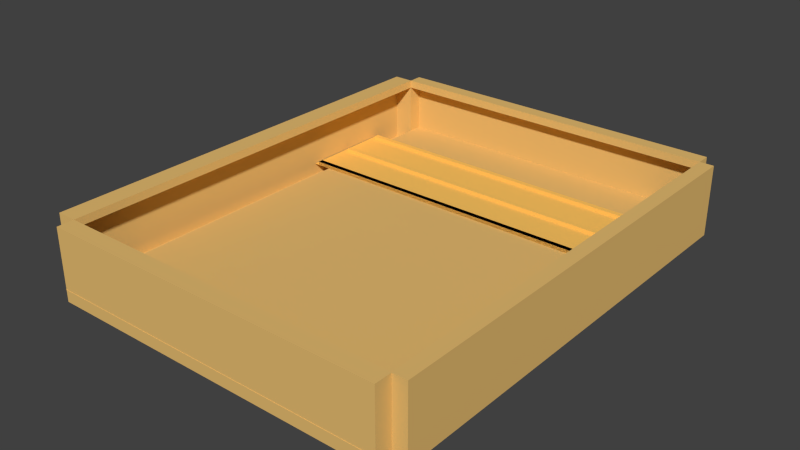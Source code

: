 # Source: Base.blend  (saved by Blender 2.66.1; exported with 4.5.12 LTS)
import bpy
from mathutils import Matrix  # noqa: F401  (used for matrix-valued properties, if any)

bpy.ops.wm.read_factory_settings(use_empty=True)
scene = bpy.context.scene
scene.name = 'Scene'

# ---- collections
col_collection_1 = bpy.data.collections.new('Collection 1'); scene.collection.children.link(col_collection_1)

# ---- materials (node trees are filled in below, after node groups)
mat_material_014 = bpy.data.materials.new('Material.014')
mat_material_014.alpha_threshold = 0.0
mat_material_014.use_transparent_shadow = False
mat_material_014.diffuse_color = (0.8, 0.511, 0.1668, 1.0)
mat_material_014.roughness = 0.5
mat_material_014.line_color = (0.0, 0.0, 0.0, 1.0)
mat_material = bpy.data.materials.new('Material')
mat_material.alpha_threshold = 0.0
mat_material.use_transparent_shadow = False
mat_material.diffuse_color = (1.0, 0.5816, 0.1265, 1.0)
mat_material.roughness = 0.5
mat_material.line_color = (0.0, 0.0, 0.0, 1.0)

# ---- material node trees

# ---- world
world_world = bpy.data.worlds.new('World'); scene.world = world_world
world_world.color = (0.05088, 0.05088, 0.05088)
world_world.use_sun_shadow = False
world_world.sun_shadow_jitter_overblur = 0.0
world_world.cycles.sampling_method = 'MANUAL'
world_world.cycles.sample_map_resolution = 256

# ---- meshes
me_cube_050 = bpy.data.meshes.new('Cube.050')
me_cube_050.from_pydata([(-162.4, -207.8, -1.0), (-162.4, 207.8, -1.0), (162.4, 207.8, -1.0), (162.4, -207.8, -1.0), (-162.4, -207.8, 1.0), (-162.4, 207.8, 1.0), (162.4, 207.8, 1.0), (162.4, -207.8, 1.0), (-162.4, -207.8, 49.33), (-162.4, 207.8, 49.33), (162.4, 207.8, 49.33), (162.4, -207.8, 49.33), (-162.4, -207.8, 49.31), (-162.4, 207.8, 49.31), (-162.4, -207.8, -10.43), (-162.4, 207.8, -10.43), (162.4, 207.8, -10.43), (162.4, -207.8, -10.43), (-162.4, -207.8, 56.95), (-162.4, 207.8, 56.95), (162.4, 207.8, 56.95), (162.4, -207.8, 56.95), (-162.4, -207.8, 56.93), (-162.4, 207.8, 56.93), (-181.5, -207.8, -10.43), (-181.5, 207.8, -10.43), (-181.5, -207.8, 56.93), (-181.5, 207.8, 56.93), (-162.4, -223.6, -10.43), (162.4, -223.6, -10.43), (-162.4, -223.6, 56.95), (162.4, -223.6, 56.95), (175.6, 207.8, -10.43), (175.6, -207.8, -10.43), (175.6, 207.8, 56.95), (175.6, -207.8, 56.95), (-162.4, 207.8, -10.43), (162.4, 207.8, -10.43), (-162.4, 207.8, 56.95), (162.4, 207.8, 56.95), (-162.4, 221.4, -10.43), (162.4, 221.4, -10.43), (-162.4, 221.4, 56.95), (162.4, 221.4, 56.95), (-162.4, 207.8, 1.0), (162.4, 207.8, 1.0), (-162.4, 207.8, -10.43), (162.4, 207.8, -10.43), (-162.4, 221.5, 1.0), (162.4, 221.5, 1.0), (-162.4, -224.0, 1.0), (162.4, -224.0, 1.0)], [], [(4, 5, 1, 0), (5, 6, 2, 1), (6, 7, 3, 2), (7, 4, 0, 3), (0, 1, 2, 3), (7, 6, 5, 4), (13, 12, 22, 23), (11, 10, 20, 21), (6, 7, 17, 16), (10, 9, 19, 20), (19, 15, 36, 38), (21, 17, 29, 31), (17, 21, 35, 33), (22, 14, 24, 26), (8, 11, 21, 18), (15, 5, 44, 46), (5, 13, 23, 15), (7, 4, 14, 17), (12, 4, 14, 22), (4, 5, 15, 14), (9, 5, 15, 19), (4, 8, 18, 14), (24, 25, 27, 26), (14, 15, 25, 24), (23, 22, 26, 27), (15, 23, 27, 25), (29, 28, 30, 31), (18, 21, 31, 30), (17, 14, 28, 29), (14, 18, 30, 28), (32, 33, 35, 34), (21, 20, 34, 35), (16, 17, 33, 32), (20, 16, 32, 34), (38, 36, 40, 42), (15, 16, 37, 36), (16, 20, 39, 37), (20, 19, 38, 39), (40, 41, 43, 42), (36, 37, 41, 40), (39, 38, 42, 43), (37, 39, 43, 41), (44, 45, 47, 46), (16, 15, 46, 47), (5, 6, 45, 44), (6, 16, 47, 45), (44, 45, 49, 48), (4, 7, 51, 50)])
me_cube_050.materials.append(mat_material_014)
me_cube_050.use_remesh_preserve_volume = False
me_cube_050.use_remesh_preserve_attributes = False
me_cube_050.use_mirror_vertex_groups = False
me_cube_050.update()
me_plane = bpy.data.meshes.new('Plane')
me_plane.from_pydata([(109.9, 167.4, 1.208), (110.0, 77.57, 1.208), (-140.7, 167.0, 1.208), (-140.6, 77.22, 1.208), (106.5, 120.0, 1.282), (-137.3, 119.6, 1.282), (-137.3, 124.6, 1.282), (106.5, 125.0, 1.282), (106.5, 120.0, 4.511), (-137.3, 119.6, 4.511), (-137.3, 124.6, 4.511), (106.5, 125.0, 4.511), (106.5, 77.71, 1.282), (-137.2, 77.37, 1.282), (-137.2, 82.38, 1.282), (106.5, 82.73, 1.282), (106.5, 77.71, 4.511), (-137.2, 77.37, 4.511), (-137.2, 82.38, 4.511), (106.5, 82.73, 4.511), (106.5, 77.71, 1.282), (-137.2, 77.37, 1.282), (-137.2, 82.38, 1.282), (106.5, 82.73, 1.282), (106.5, 77.71, 4.511), (-137.2, 77.37, 4.511), (-137.2, 82.38, 4.511), (106.5, 82.73, 4.511), (106.1, 162.1, 1.286), (-137.6, 161.8, 1.286), (-137.6, 166.8, 1.286), (106.1, 167.2, 1.286), (106.1, 162.1, 4.515), (-137.6, 161.8, 4.515), (-137.6, 166.8, 4.515), (106.1, 167.2, 4.515)], [], [(1, 0, 2, 3), (8, 9, 5, 4), (9, 10, 6, 5), (10, 11, 7, 6), (11, 8, 4, 7), (4, 5, 6, 7), (11, 10, 9, 8), (16, 17, 13, 12), (17, 18, 14, 13), (18, 19, 15, 14), (19, 16, 12, 15), (12, 13, 14, 15), (19, 18, 17, 16), (24, 25, 21, 20), (25, 26, 22, 21), (26, 27, 23, 22), (27, 24, 20, 23), (20, 21, 22, 23), (27, 26, 25, 24), (32, 33, 29, 28), (33, 34, 30, 29), (34, 35, 31, 30), (35, 32, 28, 31), (28, 29, 30, 31), (35, 34, 33, 32)])
me_plane.materials.append(mat_material)
me_plane.use_remesh_preserve_volume = False
me_plane.use_remesh_preserve_attributes = False
me_plane.use_mirror_vertex_groups = False
me_plane.update()

# ---- objects
ob_base = bpy.data.objects.new('Base', me_cube_050)
ob_street = bpy.data.objects.new('Street', me_plane)

# ---- transforms, parenting, visibility, modifiers, constraints
ob_base.location = (0.0, 0.0, 1.255)
ob_base.lineart.crease_threshold = 0.0
ob_street.location = (18.4, 3.834, 1.116)
ob_street.scale = (1.416, 1.0, 1.0)
ob_street.lineart.crease_threshold = 0.0

# ---- collection membership
col_collection_1.objects.link(ob_base)
col_collection_1.objects.link(ob_street)

# ---- scene / render settings (as saved in the file)
scene.frame_start = 1; scene.frame_end = 250; scene.frame_set(3)
scene.render.engine = 'BLENDER_EEVEE_NEXT'
scene.render.image_settings.color_mode = 'RGB'
scene.render.image_settings.compression = 90
scene.render.resolution_percentage = 50
scene.render.dither_intensity = 0.0
scene.render.bake_margin = 2
scene.cycles.use_denoising = False
scene.cycles.samples = 10
scene.cycles.sampling_pattern = 'TABULATED_SOBOL'
scene.cycles.light_sampling_threshold = 0.0
scene.cycles.use_adaptive_sampling = False
scene.cycles.use_light_tree = False
scene.cycles.blur_glossy = 0.0
scene.cycles.volume_bounces = 1
scene.cycles.pixel_filter_type = 'GAUSSIAN'
scene.cycles.sample_clamp_indirect = 0.0
scene.view_settings.view_transform = 'Standard'
bpy.context.view_layer.update()

# ---- added for rendering (the .blend has no active camera and no usable light): camera, sun
cam_auto = bpy.data.cameras.new('AutoCamera')
cam_auto.lens = 50.0
cam_auto.sensor_width = 36.0
cam_auto.clip_end = 9334.7
ob_auto_camera = bpy.data.objects.new('AutoCamera', cam_auto)
scene.collection.objects.link(ob_auto_camera)
ob_auto_camera.location = (528.92, -639.524, 450.032)
ob_auto_camera.rotation_euler = (1.09748, -7.21219e-08, 0.694738)
scene.camera = ob_auto_camera
light_auto_sun = bpy.data.lights.new('AutoSun', 'SUN')
light_auto_sun.energy = 3.0
light_auto_sun.angle = 0.0523599
ob_auto_sun = bpy.data.objects.new('AutoSun', light_auto_sun)
scene.collection.objects.link(ob_auto_sun)
ob_auto_sun.rotation_euler = (0.872665, 0.174533, 0.523599)
bpy.context.view_layer.update()
